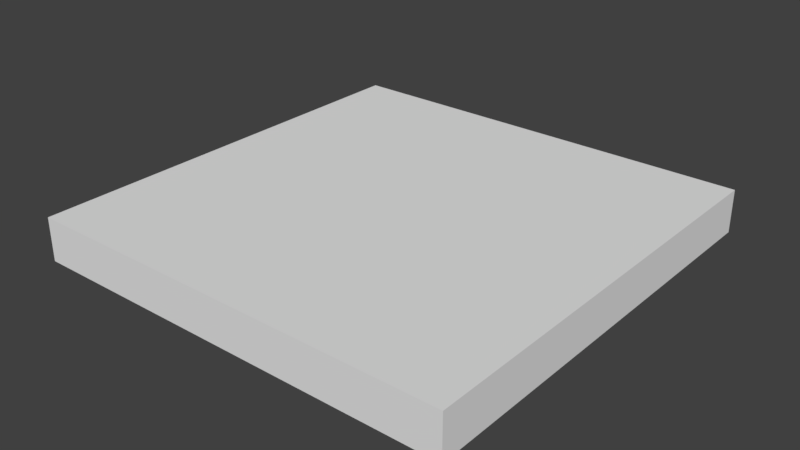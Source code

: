 # Source: Church_Roof_2x2x0_2.blend  (saved by Blender 2.79.0; exported with 4.5.12 LTS)
import bpy
from mathutils import Matrix  # noqa: F401  (used for matrix-valued properties, if any)

bpy.ops.wm.read_factory_settings(use_empty=True)
scene = bpy.context.scene
scene.name = 'Scene'

# ---- collections
col_collection_1 = bpy.data.collections.new('Collection 1'); scene.collection.children.link(col_collection_1)

# ---- world
world_world = bpy.data.worlds.new('World'); scene.world = world_world
world_world.color = (0.05088, 0.05088, 0.05088)
world_world.use_sun_shadow = False
world_world.sun_shadow_jitter_overblur = 0.0
world_world.cycles.sampling_method = 'MANUAL'

# ---- meshes
me_church_roof_2x2x0_2 = bpy.data.meshes.new('Church Roof 2x2x0_2')
me_church_roof_2x2x0_2.from_pydata([(0.0, 0.0, 0.0), (-6.517e-07, 2.0, 0.0), (2.0, 2.0, 0.0), (2.0, 6.517e-07, 0.0), (0.0, 0.0, 0.2), (-6.517e-07, 2.0, 0.2), (2.0, 2.0, 0.2), (2.0, 6.517e-07, 0.2)], [], [(1, 2, 3, 0), (5, 4, 7, 6), (2, 6, 7, 3), (0, 4, 5, 1), (3, 7, 4, 0), (1, 5, 6, 2)])
me_church_roof_2x2x0_2.use_remesh_preserve_volume = False
me_church_roof_2x2x0_2.use_remesh_preserve_attributes = False
me_church_roof_2x2x0_2.use_mirror_vertex_groups = False
me_church_roof_2x2x0_2.update()

# ---- objects
ob_church_roof_2x2x0_2 = bpy.data.objects.new('Church Roof 2x2x0_2', me_church_roof_2x2x0_2)

# ---- transforms, parenting, visibility, modifiers, constraints
ob_church_roof_2x2x0_2.location = (0.0, 0.0, 0.0)
ob_church_roof_2x2x0_2.lineart.crease_threshold = 0.0

# ---- collection membership
col_collection_1.objects.link(ob_church_roof_2x2x0_2)

# ---- scene / render settings (as saved in the file)
scene.frame_start = 1; scene.frame_end = 250; scene.frame_set(1)
scene.render.engine = 'BLENDER_EEVEE_NEXT'
scene.render.resolution_percentage = 50
scene.render.dither_intensity = 0.0
scene.cycles.use_denoising = False
scene.cycles.samples = 128
scene.cycles.sampling_pattern = 'TABULATED_SOBOL'
scene.cycles.use_adaptive_sampling = False
scene.cycles.use_light_tree = False
scene.cycles.blur_glossy = 0.0
scene.cycles.sample_clamp_indirect = 0.0
scene.view_settings.view_transform = 'Standard'
bpy.context.view_layer.update()

# ---- added for rendering (the .blend has no active camera and no usable light): camera, sun
cam_auto = bpy.data.cameras.new('AutoCamera')
cam_auto.lens = 50.0
cam_auto.sensor_width = 36.0
cam_auto.clip_end = 1000.0
ob_auto_camera = bpy.data.objects.new('AutoCamera', cam_auto)
scene.collection.objects.link(ob_auto_camera)
ob_auto_camera.location = (3.62347, -2.14816, 2.19877)
ob_auto_camera.rotation_euler = (1.09748, -7.21219e-08, 0.694738)
scene.camera = ob_auto_camera
light_auto_sun = bpy.data.lights.new('AutoSun', 'SUN')
light_auto_sun.energy = 3.0
light_auto_sun.angle = 0.0523599
ob_auto_sun = bpy.data.objects.new('AutoSun', light_auto_sun)
scene.collection.objects.link(ob_auto_sun)
ob_auto_sun.rotation_euler = (0.872665, 0.174533, 0.523599)
bpy.context.view_layer.update()

